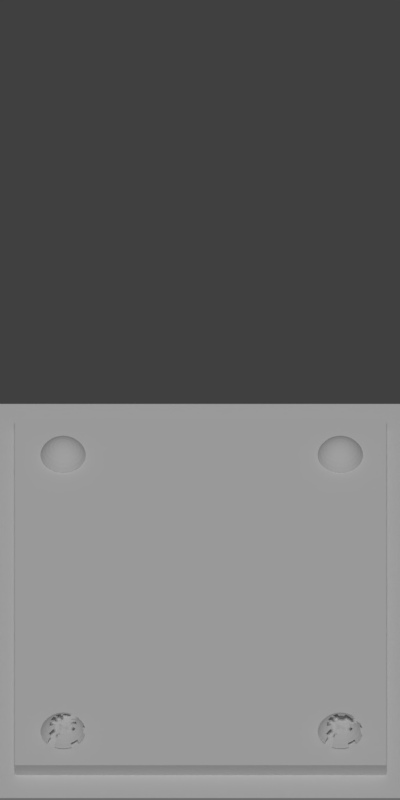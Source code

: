 # Source: SOL_laque.blend  (saved by Blender 2.78.0; exported with 4.5.12 LTS)
import bpy
from mathutils import Matrix  # noqa: F401  (used for matrix-valued properties, if any)

bpy.ops.wm.read_factory_settings(use_empty=True)
scene = bpy.context.scene
scene.name = 'Scene'

# ---- collections
col_collection_1 = bpy.data.collections.new('Collection 1'); scene.collection.children.link(col_collection_1)

# ---- materials (node trees are filled in below, after node groups)
mat_metal = bpy.data.materials.new('metal')
mat_metal.alpha_threshold = 0.0
mat_metal.use_transparent_shadow = False
mat_metal.preview_render_type = 'FLAT'
mat_metal.specular_color = (0.9536, 1.0, 0.9651)
mat_metal.roughness = 0.5
mat_metal.specular_intensity = 0.284
mat_material = bpy.data.materials.new('Material')
mat_material.alpha_threshold = 0.0
mat_material.use_transparent_shadow = False
mat_material.preview_render_type = 'CUBE'
mat_material.specular_color = (0.6267, 0.0936, 0.01483)
mat_material.roughness = 0.5
mat_material.specular_intensity = 0.5433
mat_material.line_color = (0.0, 0.0, 0.0, 1.0)

# ---- material node trees

# ---- world
world_world = bpy.data.worlds.new('World'); scene.world = world_world
world_world.color = (0.05088, 0.05088, 0.05088)
world_world.use_sun_shadow = False
world_world.sun_shadow_jitter_overblur = 0.0
world_world.cycles.sampling_method = 'MANUAL'

# ---- cameras
cam_camera = bpy.data.cameras.new('Camera')
cam_camera.type = 'ORTHO'
cam_camera.clip_end = 100.0
cam_camera.lens = 35.0
cam_camera.sensor_width = 32.0
cam_camera.sensor_height = 18.0
cam_camera.ortho_scale = 7.314
cam_camera.dof.focus_distance = 0.0
cam_camera.dof.aperture_fstop = 128.0

# ---- lights
light_lamp = bpy.data.lights.new('Lamp', 'SUN')
light_lamp.transmission_factor = 0.0
light_lamp.cutoff_distance = 30.0
light_lamp.angle = 0.1993
light_lamp.energy = 1.18
light_lamp.shadow_buffer_clip_start = 1.001
light_lamp.shadow_soft_size = 0.1
light_lamp.shadow_cascade_max_distance = 1000.0

# ---- meshes
me_plane = bpy.data.meshes.new('Plane')
me_plane.from_pydata([(-1.697, -1.697, 0.03034), (1.697, -1.697, 0.03034), (-1.697, 2.3, 0.03034), (1.697, 2.3, 0.03034), (-1.697, -1.697, -0.1174), (1.697, -1.697, -0.1174), (-1.697, 2.3, -0.1174), (1.697, 2.3, -0.1174), (1.391, 1.929, 0.1437), (1.356, 1.914, 0.1641), (1.318, 1.898, 0.1766), (1.314, 1.906, -0.2552), (1.348, 1.929, -0.2426), (1.38, 1.95, -0.2223), (1.408, 1.968, -0.1949), (1.43, 1.983, -0.1616), (1.447, 1.995, -0.1235), (1.458, 2.002, -0.08223), (1.461, 2.004, -0.03928), (1.458, 2.002, 0.003657), (1.447, 1.995, 0.04495), (1.43, 1.983, 0.083), (1.408, 1.968, 0.1164), (1.38, 1.95, 0.1437), (-1.257, 1.882, -0.2594), (1.348, 1.929, 0.1641), (-1.248, 1.924, 0.1766), (-1.24, 1.964, 0.1641), (-1.233, 2.002, 0.1437), (-1.226, 2.034, 0.1164), (-1.221, 2.061, 0.083), (-1.217, 2.081, 0.04495), (-1.215, 2.093, 0.003657), (-1.214, 2.098, -0.03928), (-1.215, 2.093, -0.08223), (-1.217, 2.081, -0.1235), (-1.221, 2.061, -0.1616), (-1.226, 2.034, -0.1949), (-1.233, 2.002, -0.2223), (-1.24, 1.964, -0.2426), (-1.248, 1.924, -0.2552), (1.314, 1.906, 0.1766), (1.309, 1.912, -0.2552), (-1.24, 1.921, 0.1766), (-1.224, 1.96, 0.1641), (-1.21, 1.995, 0.1437), (-1.197, 2.026, 0.1164), (-1.187, 2.051, 0.083), (-1.179, 2.07, 0.04495), (-1.174, 2.081, 0.003657), (-1.172, 2.085, -0.03928), (-1.174, 2.081, -0.08223), (-1.179, 2.07, -0.1235), (-1.187, 2.051, -0.1616), (-1.197, 2.026, -0.1949), (-1.21, 1.995, -0.2223), (-1.224, 1.96, -0.2426), (-1.24, 1.921, -0.2552), (1.338, 1.941, -0.2426), (1.365, 1.968, -0.2223), (-1.233, 1.917, 0.1766), (-1.21, 1.952, 0.1641), (-1.189, 1.983, 0.1437), (-1.17, 2.011, 0.1164), (-1.155, 2.034, 0.083), (-1.144, 2.051, 0.04495), (-1.137, 2.061, 0.003657), (-1.134, 2.065, -0.03928), (-1.137, 2.061, -0.08223), (-1.144, 2.051, -0.1235), (-1.155, 2.034, -0.1616), (-1.17, 2.011, -0.1949), (-1.189, 1.983, -0.2223), (-1.21, 1.952, -0.2426), (-1.233, 1.917, -0.2552), (1.388, 1.992, -0.1949), (1.408, 2.011, -0.1616), (-1.226, 1.912, 0.1766), (-1.197, 1.941, 0.1641), (-1.17, 1.968, 0.1437), (-1.147, 1.992, 0.1164), (-1.127, 2.011, 0.083), (-1.113, 2.026, 0.04495), (-1.104, 2.034, 0.003657), (-1.101, 2.037, -0.03928), (-1.104, 2.034, -0.08223), (-1.113, 2.026, -0.1235), (-1.127, 2.011, -0.1616), (-1.147, 1.992, -0.1949), (-1.17, 1.968, -0.2223), (-1.197, 1.941, -0.2426), (-1.226, 1.912, -0.2552), (1.422, 2.026, -0.1235), (1.431, 2.034, -0.08223), (-1.221, 1.906, 0.1766), (-1.187, 1.929, 0.1641), (-1.155, 1.95, 0.1437), (-1.127, 1.968, 0.1164), (-1.104, 1.983, 0.083), (-1.088, 1.995, 0.04495), (-1.077, 2.002, 0.003657), (-1.074, 2.004, -0.03928), (-1.077, 2.002, -0.08223), (-1.088, 1.995, -0.1235), (-1.104, 1.983, -0.1616), (-1.127, 1.968, -0.1949), (-1.155, 1.95, -0.2223), (-1.187, 1.929, -0.2426), (-1.221, 1.906, -0.2552), (1.434, 2.037, -0.03928), (1.431, 2.034, 0.003657), (-1.217, 1.898, 0.1766), (-1.179, 1.914, 0.1641), (-1.144, 1.929, 0.1437), (-1.113, 1.941, 0.1164), (-1.088, 1.952, 0.083), (-1.069, 1.96, 0.04495), (-1.057, 1.964, 0.003657), (-1.053, 1.966, -0.03928), (-1.057, 1.964, -0.08223), (-1.069, 1.96, -0.1235), (-1.088, 1.952, -0.1616), (-1.113, 1.941, -0.1949), (-1.144, 1.929, -0.2223), (-1.179, 1.914, -0.2426), (-1.217, 1.898, -0.2552), (1.422, 2.026, 0.04495), (1.408, 2.011, 0.083), (-1.215, 1.89, 0.1766), (-1.174, 1.898, 0.1641), (-1.137, 1.906, 0.1437), (-1.104, 1.912, 0.1164), (-1.077, 1.917, 0.083), (-1.057, 1.921, 0.04495), (-1.045, 1.924, 0.003657), (-1.041, 1.925, -0.03928), (-1.045, 1.924, -0.08223), (-1.057, 1.921, -0.1235), (-1.077, 1.917, -0.1616), (-1.104, 1.912, -0.1949), (-1.137, 1.906, -0.2223), (-1.174, 1.898, -0.2426), (-1.215, 1.89, -0.2552), (1.388, 1.992, 0.1164), (1.365, 1.968, 0.1437), (-1.214, 1.882, 0.1766), (-1.172, 1.882, 0.1641), (-1.134, 1.882, 0.1437), (-1.101, 1.882, 0.1164), (-1.074, 1.882, 0.083), (-1.053, 1.882, 0.04495), (-1.041, 1.882, 0.003657), (-1.037, 1.882, -0.03928), (-1.041, 1.882, -0.08223), (-1.053, 1.882, -0.1235), (-1.074, 1.882, -0.1616), (-1.101, 1.882, -0.1949), (-1.134, 1.882, -0.2223), (-1.172, 1.882, -0.2426), (-1.214, 1.882, -0.2552), (1.338, 1.941, 0.1641), (1.309, 1.912, 0.1766), (-1.215, 1.873, 0.1766), (-1.174, 1.865, 0.1641), (-1.137, 1.858, 0.1437), (-1.104, 1.851, 0.1164), (-1.077, 1.846, 0.083), (-1.057, 1.842, 0.04495), (-1.045, 1.84, 0.003657), (-1.041, 1.839, -0.03928), (-1.045, 1.84, -0.08223), (-1.057, 1.842, -0.1235), (-1.077, 1.846, -0.1616), (-1.104, 1.851, -0.1949), (-1.137, 1.858, -0.2223), (-1.174, 1.865, -0.2426), (-1.215, 1.873, -0.2552), (1.302, 1.917, -0.2552), (1.325, 1.952, -0.2426), (-1.217, 1.865, 0.1766), (-1.179, 1.849, 0.1641), (-1.144, 1.835, 0.1437), (-1.113, 1.822, 0.1164), (-1.088, 1.812, 0.083), (-1.069, 1.804, 0.04495), (-1.057, 1.799, 0.003657), (-1.053, 1.797, -0.03928), (-1.057, 1.799, -0.08223), (-1.069, 1.804, -0.1235), (-1.088, 1.812, -0.1616), (-1.113, 1.822, -0.1949), (-1.144, 1.835, -0.2223), (-1.179, 1.849, -0.2426), (-1.217, 1.865, -0.2552), (1.346, 1.983, -0.2223), (1.365, 2.011, -0.1949), (-1.221, 1.858, 0.1766), (-1.187, 1.835, 0.1641), (-1.155, 1.814, 0.1437), (-1.127, 1.795, 0.1164), (-1.104, 1.78, 0.083), (-1.088, 1.769, 0.04495), (-1.077, 1.762, 0.003657), (-1.074, 1.759, -0.03928), (-1.077, 1.762, -0.08223), (-1.088, 1.769, -0.1235), (-1.104, 1.78, -0.1616), (-1.127, 1.795, -0.1949), (-1.155, 1.814, -0.2223), (-1.187, 1.835, -0.2426), (-1.221, 1.858, -0.2552), (1.38, 2.034, -0.1616), (1.391, 2.051, -0.1235), (-1.226, 1.851, 0.1766), (-1.197, 1.822, 0.1641), (-1.17, 1.795, 0.1437), (-1.147, 1.772, 0.1164), (-1.127, 1.752, 0.083), (-1.113, 1.738, 0.04495), (-1.104, 1.729, 0.003657), (-1.101, 1.726, -0.03928), (-1.104, 1.729, -0.08223), (-1.113, 1.738, -0.1235), (-1.127, 1.752, -0.1616), (-1.147, 1.772, -0.1949), (-1.17, 1.795, -0.2223), (-1.197, 1.822, -0.2426), (-1.226, 1.851, -0.2552), (1.398, 2.061, -0.08223), (1.401, 2.065, -0.03928), (-1.233, 1.846, 0.1766), (-1.21, 1.812, 0.1641), (-1.189, 1.78, 0.1437), (-1.17, 1.752, 0.1164), (-1.155, 1.73, 0.083), (-1.144, 1.713, 0.04495), (-1.137, 1.702, 0.003657), (-1.134, 1.699, -0.03928), (-1.137, 1.702, -0.08223), (-1.144, 1.713, -0.1235), (-1.155, 1.73, -0.1616), (-1.17, 1.752, -0.1949), (-1.189, 1.78, -0.2223), (-1.21, 1.812, -0.2426), (-1.233, 1.846, -0.2552), (1.398, 2.061, 0.003657), (1.391, 2.051, 0.04495), (-1.24, 1.842, 0.1766), (-1.224, 1.804, 0.1641), (-1.21, 1.769, 0.1437), (-1.197, 1.738, 0.1164), (-1.187, 1.713, 0.083), (-1.179, 1.694, 0.04495), (-1.174, 1.682, 0.003657), (-1.172, 1.678, -0.03928), (-1.174, 1.682, -0.08223), (-1.179, 1.694, -0.1235), (-1.187, 1.713, -0.1616), (-1.197, 1.738, -0.1949), (-1.21, 1.769, -0.2223), (-1.224, 1.804, -0.2426), (-1.24, 1.842, -0.2552), (1.38, 2.034, 0.083), (1.365, 2.011, 0.1164), (-1.248, 1.84, 0.1766), (-1.24, 1.799, 0.1641), (-1.233, 1.762, 0.1437), (-1.226, 1.729, 0.1164), (-1.221, 1.702, 0.083), (-1.217, 1.682, 0.04495), (-1.215, 1.67, 0.003657), (-1.214, 1.666, -0.03928), (-1.215, 1.67, -0.08223), (-1.217, 1.682, -0.1235), (-1.221, 1.702, -0.1616), (-1.226, 1.729, -0.1949), (-1.233, 1.762, -0.2223), (-1.24, 1.799, -0.2426), (-1.248, 1.84, -0.2552), (1.346, 1.983, 0.1437), (1.325, 1.952, 0.1641), (-1.257, 1.839, 0.1766), (-1.257, 1.797, 0.1641), (-1.257, 1.759, 0.1437), (-1.257, 1.726, 0.1164), (-1.257, 1.699, 0.083), (-1.257, 1.678, 0.04495), (-1.257, 1.666, 0.003657), (-1.257, 1.662, -0.03928), (-1.257, 1.666, -0.08223), (-1.257, 1.678, -0.1235), (-1.257, 1.699, -0.1616), (-1.257, 1.726, -0.1949), (-1.257, 1.759, -0.2223), (-1.257, 1.797, -0.2426), (-1.257, 1.839, -0.2552), (1.302, 1.917, 0.1766), (1.295, 1.921, -0.2552), (-1.265, 1.84, 0.1766), (-1.273, 1.799, 0.1641), (-1.281, 1.762, 0.1437), (-1.287, 1.729, 0.1164), (-1.292, 1.702, 0.083), (-1.296, 1.682, 0.04495), (-1.299, 1.67, 0.003657), (-1.3, 1.666, -0.03928), (-1.299, 1.67, -0.08223), (-1.296, 1.682, -0.1235), (-1.292, 1.702, -0.1616), (-1.287, 1.729, -0.1949), (-1.281, 1.762, -0.2223), (-1.273, 1.799, -0.2426), (-1.265, 1.84, -0.2552), (1.311, 1.96, -0.2426), (-1.257, 1.882, 0.1808), (-1.273, 1.842, 0.1766), (-1.289, 1.804, 0.1641), (-1.303, 1.769, 0.1437), (-1.316, 1.738, 0.1164), (-1.327, 1.713, 0.083), (-1.334, 1.694, 0.04495), (-1.339, 1.682, 0.003657), (-1.341, 1.678, -0.03928), (-1.339, 1.682, -0.08223), (-1.334, 1.694, -0.1235), (-1.327, 1.713, -0.1616), (-1.316, 1.738, -0.1949), (-1.303, 1.769, -0.2223), (-1.289, 1.804, -0.2426), (-1.273, 1.842, -0.2552), (1.325, 1.995, -0.2223), (1.338, 2.026, -0.1949), (-1.281, 1.846, 0.1766), (-1.303, 1.812, 0.1641), (-1.325, 1.78, 0.1437), (-1.343, 1.752, 0.1164), (-1.358, 1.73, 0.083), (-1.37, 1.713, 0.04495), (-1.377, 1.702, 0.003657), (-1.379, 1.699, -0.03928), (-1.377, 1.702, -0.08223), (-1.37, 1.713, -0.1235), (-1.358, 1.73, -0.1616), (-1.343, 1.752, -0.1949), (-1.325, 1.78, -0.2223), (-1.303, 1.812, -0.2426), (-1.281, 1.846, -0.2552), (1.348, 2.051, -0.1616), (1.356, 2.07, -0.1235), (-1.287, 1.851, 0.1766), (-1.316, 1.822, 0.1641), (-1.343, 1.795, 0.1437), (-1.367, 1.772, 0.1164), (-1.386, 1.752, 0.083), (-1.4, 1.738, 0.04495), (-1.409, 1.729, 0.003657), (-1.412, 1.726, -0.03928), (-1.409, 1.729, -0.08223), (-1.4, 1.738, -0.1235), (-1.386, 1.752, -0.1616), (-1.367, 1.772, -0.1949), (-1.343, 1.795, -0.2223), (-1.316, 1.822, -0.2426), (-1.287, 1.851, -0.2552), (1.361, 2.081, -0.08223), (1.363, 2.085, -0.03928), (-1.292, 1.858, 0.1766), (-1.327, 1.835, 0.1641), (-1.358, 1.814, 0.1437), (-1.386, 1.795, 0.1164), (-1.409, 1.78, 0.083), (-1.426, 1.769, 0.04495), (-1.436, 1.762, 0.003657), (-1.44, 1.759, -0.03928), (-1.436, 1.762, -0.08223), (-1.426, 1.769, -0.1235), (-1.409, 1.78, -0.1616), (-1.386, 1.795, -0.1949), (-1.358, 1.814, -0.2223), (-1.327, 1.835, -0.2426), (-1.292, 1.858, -0.2552), (1.361, 2.081, 0.003657), (1.356, 2.07, 0.04495), (-1.296, 1.865, 0.1766), (-1.334, 1.849, 0.1641), (-1.37, 1.835, 0.1437), (-1.4, 1.822, 0.1164), (-1.426, 1.812, 0.083), (-1.445, 1.804, 0.04495), (-1.456, 1.799, 0.003657), (-1.46, 1.797, -0.03928), (-1.456, 1.799, -0.08223), (-1.445, 1.804, -0.1235), (-1.426, 1.812, -0.1616), (-1.4, 1.822, -0.1949), (-1.37, 1.835, -0.2223), (-1.334, 1.849, -0.2426), (-1.296, 1.865, -0.2552), (1.348, 2.051, 0.083), (1.338, 2.026, 0.1164), (-1.299, 1.873, 0.1766), (-1.339, 1.865, 0.1641), (-1.377, 1.858, 0.1437), (-1.409, 1.851, 0.1164), (-1.436, 1.846, 0.083), (-1.456, 1.842, 0.04495), (-1.468, 1.84, 0.003657), (-1.473, 1.839, -0.03928), (-1.468, 1.84, -0.08223), (-1.456, 1.842, -0.1235), (-1.436, 1.846, -0.1616), (-1.409, 1.851, -0.1949), (-1.377, 1.858, -0.2223), (-1.339, 1.865, -0.2426), (-1.299, 1.873, -0.2552), (1.325, 1.995, 0.1437), (1.311, 1.96, 0.1641), (-1.3, 1.882, 0.1766), (-1.341, 1.882, 0.1641), (-1.379, 1.882, 0.1437), (-1.412, 1.882, 0.1164), (-1.44, 1.882, 0.083), (-1.46, 1.882, 0.04495), (-1.473, 1.882, 0.003657), (-1.477, 1.882, -0.03928), (-1.473, 1.882, -0.08223), (-1.46, 1.882, -0.1235), (-1.44, 1.882, -0.1616), (-1.412, 1.882, -0.1949), (-1.379, 1.882, -0.2223), (-1.341, 1.882, -0.2426), (-1.3, 1.882, -0.2552), (1.295, 1.921, 0.1766), (1.287, 1.924, -0.2552), (-1.299, 1.89, 0.1766), (-1.339, 1.898, 0.1641), (-1.377, 1.906, 0.1437), (-1.409, 1.912, 0.1164), (-1.436, 1.917, 0.083), (-1.456, 1.921, 0.04495), (-1.468, 1.924, 0.003657), (-1.473, 1.925, -0.03928), (-1.468, 1.924, -0.08223), (-1.456, 1.921, -0.1235), (-1.436, 1.917, -0.1616), (-1.409, 1.912, -0.1949), (-1.377, 1.906, -0.2223), (-1.339, 1.898, -0.2426), (-1.299, 1.89, -0.2552), (1.295, 1.964, -0.2426), (1.302, 2.002, -0.2223), (-1.296, 1.898, 0.1766), (-1.334, 1.914, 0.1641), (-1.37, 1.929, 0.1437), (-1.4, 1.941, 0.1164), (-1.426, 1.952, 0.083), (-1.445, 1.96, 0.04495), (-1.456, 1.964, 0.003657), (-1.46, 1.966, -0.03928), (-1.456, 1.964, -0.08223), (-1.445, 1.96, -0.1235), (-1.426, 1.952, -0.1616), (-1.4, 1.941, -0.1949), (-1.37, 1.929, -0.2223), (-1.334, 1.914, -0.2426), (-1.296, 1.898, -0.2552), (1.309, 2.034, -0.1949), (1.314, 2.061, -0.1616), (-1.292, 1.906, 0.1766), (-1.327, 1.929, 0.1641), (-1.358, 1.95, 0.1437), (-1.386, 1.968, 0.1164), (-1.409, 1.983, 0.083), (-1.426, 1.995, 0.04495), (-1.436, 2.002, 0.003657), (-1.44, 2.004, -0.03928), (-1.436, 2.002, -0.08223), (-1.426, 1.995, -0.1235), (-1.409, 1.983, -0.1616), (-1.386, 1.968, -0.1949), (-1.358, 1.95, -0.2223), (-1.327, 1.929, -0.2426), (-1.292, 1.906, -0.2552), (1.318, 2.081, -0.1235), (1.32, 2.093, -0.08223), (-1.287, 1.912, 0.1766), (-1.316, 1.941, 0.1641), (-1.343, 1.968, 0.1437), (-1.367, 1.992, 0.1164), (-1.386, 2.011, 0.083), (-1.4, 2.026, 0.04495), (-1.409, 2.034, 0.003657), (-1.412, 2.037, -0.03928), (-1.409, 2.034, -0.08223), (-1.4, 2.026, -0.1235), (-1.386, 2.011, -0.1616), (-1.367, 1.992, -0.1949), (-1.343, 1.968, -0.2223), (-1.316, 1.941, -0.2426), (-1.287, 1.912, -0.2552), (1.321, 2.098, -0.03928), (1.32, 2.093, 0.003657), (-1.281, 1.917, 0.1766), (-1.303, 1.952, 0.1641), (-1.325, 1.983, 0.1437), (-1.343, 2.011, 0.1164), (-1.358, 2.034, 0.083), (-1.37, 2.051, 0.04495), (-1.377, 2.061, 0.003657), (-1.379, 2.065, -0.03928), (-1.377, 2.061, -0.08223), (-1.37, 2.051, -0.1235), (-1.358, 2.034, -0.1616), (-1.343, 2.011, -0.1949), (-1.325, 1.983, -0.2223), (-1.303, 1.952, -0.2426), (-1.281, 1.917, -0.2552), (1.318, 2.081, 0.04495), (1.314, 2.061, 0.083), (-1.273, 1.921, 0.1766), (-1.289, 1.96, 0.1641), (-1.303, 1.995, 0.1437), (-1.316, 2.026, 0.1164), (-1.327, 2.051, 0.083), (-1.334, 2.07, 0.04495), (-1.339, 2.081, 0.003657), (-1.341, 2.085, -0.03928), (-1.339, 2.081, -0.08223), (-1.334, 2.07, -0.1235), (-1.327, 2.051, -0.1616), (-1.316, 2.026, -0.1949), (-1.303, 1.995, -0.2223), (-1.289, 1.96, -0.2426), (-1.273, 1.921, -0.2552), (1.309, 2.034, 0.1164), (1.302, 2.002, 0.1437), (-1.265, 1.924, 0.1766), (-1.273, 1.964, 0.1641), (-1.281, 2.002, 0.1437), (-1.287, 2.034, 0.1164), (-1.292, 2.061, 0.083), (-1.296, 2.081, 0.04495), (-1.299, 2.093, 0.003657), (-1.3, 2.098, -0.03928), (-1.299, 2.093, -0.08223), (-1.296, 2.081, -0.1235), (-1.292, 2.061, -0.1616), (-1.287, 2.034, -0.1949), (-1.281, 2.002, -0.2223), (-1.273, 1.964, -0.2426), (-1.265, 1.924, -0.2552), (1.295, 1.964, 0.1641), (1.287, 1.924, 0.1766), (-1.257, 1.925, 0.1766), (-1.257, 1.966, 0.1641), (-1.257, 2.004, 0.1437), (-1.257, 2.037, 0.1164), (-1.257, 2.065, 0.083), (-1.257, 2.085, 0.04495), (-1.257, 2.098, 0.003657), (-1.257, 2.102, -0.03928), (-1.257, 2.098, -0.08223), (-1.257, 2.085, -0.1235), (-1.257, 2.065, -0.1616), (-1.257, 2.037, -0.1949), (-1.257, 2.004, -0.2223), (-1.257, 1.966, -0.2426), (-1.257, 1.925, -0.2552), (1.278, 1.882, -0.2594), (1.422, 1.941, 0.1164), (1.447, 1.952, 0.083), (1.466, 1.96, 0.04495), (1.478, 1.964, 0.003657), (1.482, 1.966, -0.03928), (1.478, 1.964, -0.08223), (1.466, 1.96, -0.1235), (1.447, 1.952, -0.1616), (1.422, 1.941, -0.1949), (1.391, 1.929, -0.2223), (1.356, 1.914, -0.2426), (1.318, 1.898, -0.2552), (1.32, 1.89, 0.1766), (1.361, 1.898, 0.1641), (1.398, 1.906, 0.1437), (1.431, 1.912, 0.1164), (1.458, 1.917, 0.083), (1.478, 1.921, 0.04495), (1.49, 1.924, 0.003657), (1.494, 1.925, -0.03928), (1.49, 1.924, -0.08223), (1.478, 1.921, -0.1235), (1.458, 1.917, -0.1616), (1.431, 1.912, -0.1949), (1.398, 1.906, -0.2223), (1.361, 1.898, -0.2426), (1.32, 1.89, -0.2552), (1.321, 1.882, 0.1766), (1.363, 1.882, 0.1641), (1.401, 1.882, 0.1437), (1.434, 1.882, 0.1164), (1.461, 1.882, 0.083), (1.482, 1.882, 0.04495), (1.494, 1.882, 0.003657), (1.498, 1.882, -0.03928), (1.494, 1.882, -0.08223), (1.482, 1.882, -0.1235), (1.461, 1.882, -0.1616), (1.434, 1.882, -0.1949), (1.401, 1.882, -0.2223), (1.363, 1.882, -0.2426), (1.321, 1.882, -0.2552), (1.32, 1.873, 0.1766), (1.361, 1.865, 0.1641), (1.398, 1.858, 0.1437), (1.431, 1.851, 0.1164), (1.458, 1.846, 0.083), (1.478, 1.842, 0.04495), (1.49, 1.84, 0.003657), (1.494, 1.839, -0.03928), (1.49, 1.84, -0.08223), (1.478, 1.842, -0.1235), (1.458, 1.846, -0.1616), (1.431, 1.851, -0.1949), (1.398, 1.858, -0.2223), (1.361, 1.865, -0.2426), (1.32, 1.873, -0.2552), (1.318, 1.865, 0.1766), (1.356, 1.849, 0.1641), (1.391, 1.835, 0.1437), (1.422, 1.822, 0.1164), (1.447, 1.812, 0.083), (1.466, 1.804, 0.04495), (1.478, 1.799, 0.003657), (1.482, 1.797, -0.03928), (1.478, 1.799, -0.08223), (1.466, 1.804, -0.1235), (1.447, 1.812, -0.1616), (1.422, 1.822, -0.1949), (1.391, 1.835, -0.2223), (1.356, 1.849, -0.2426), (1.318, 1.865, -0.2552), (1.314, 1.858, 0.1766), (1.348, 1.835, 0.1641), (1.38, 1.814, 0.1437), (1.408, 1.795, 0.1164), (1.43, 1.78, 0.083), (1.447, 1.769, 0.04495), (1.458, 1.762, 0.003657), (1.461, 1.759, -0.03928), (1.458, 1.762, -0.08223), (1.447, 1.769, -0.1235), (1.43, 1.78, -0.1616), (1.408, 1.795, -0.1949), (1.38, 1.814, -0.2223), (1.348, 1.835, -0.2426), (1.314, 1.858, -0.2552), (1.309, 1.851, 0.1766), (1.338, 1.822, 0.1641), (1.365, 1.795, 0.1437), (1.388, 1.772, 0.1164), (1.408, 1.752, 0.083), (1.422, 1.738, 0.04495), (1.431, 1.729, 0.003657), (1.434, 1.726, -0.03928), (1.431, 1.729, -0.08223), (1.422, 1.738, -0.1235), (1.408, 1.752, -0.1616), (1.388, 1.772, -0.1949), (1.365, 1.795, -0.2223), (1.338, 1.822, -0.2426), (1.309, 1.851, -0.2552), (1.302, 1.846, 0.1766), (1.325, 1.812, 0.1641), (1.346, 1.78, 0.1437), (1.365, 1.752, 0.1164), (1.38, 1.73, 0.083), (1.391, 1.713, 0.04495), (1.398, 1.702, 0.003657), (1.401, 1.699, -0.03928), (1.398, 1.702, -0.08223), (1.391, 1.713, -0.1235), (1.38, 1.73, -0.1616), (1.365, 1.752, -0.1949), (1.346, 1.78, -0.2223), (1.325, 1.812, -0.2426), (1.302, 1.846, -0.2552), (1.295, 1.842, 0.1766), (1.311, 1.804, 0.1641), (1.325, 1.769, 0.1437), (1.338, 1.738, 0.1164), (1.348, 1.713, 0.083), (1.356, 1.694, 0.04495), (1.361, 1.682, 0.003657), (1.363, 1.678, -0.03928), (1.361, 1.682, -0.08223), (1.356, 1.694, -0.1235), (1.348, 1.713, -0.1616), (1.338, 1.738, -0.1949), (1.325, 1.769, -0.2223), (1.311, 1.804, -0.2426), (1.295, 1.842, -0.2552), (1.287, 1.84, 0.1766), (1.295, 1.799, 0.1641), (1.302, 1.762, 0.1437), (1.309, 1.729, 0.1164), (1.314, 1.702, 0.083), (1.318, 1.682, 0.04495), (1.32, 1.67, 0.003657), (1.321, 1.666, -0.03928), (1.32, 1.67, -0.08223), (1.318, 1.682, -0.1235), (1.314, 1.702, -0.1616), (1.309, 1.729, -0.1949), (1.302, 1.762, -0.2223), (1.295, 1.799, -0.2426), (1.287, 1.84, -0.2552), (1.278, 1.839, 0.1766), (1.278, 1.797, 0.1641), (1.278, 1.759, 0.1437), (1.278, 1.726, 0.1164), (1.278, 1.699, 0.083), (1.278, 1.678, 0.04495), (1.278, 1.666, 0.003657), (1.278, 1.662, -0.03928), (1.278, 1.666, -0.08223), (1.278, 1.678, -0.1235), (1.278, 1.699, -0.1616), (1.278, 1.726, -0.1949), (1.278, 1.759, -0.2223), (1.278, 1.797, -0.2426), (1.278, 1.839, -0.2552), (1.27, 1.84, 0.1766), (1.262, 1.799, 0.1641), (1.254, 1.762, 0.1437), (1.248, 1.729, 0.1164), (1.243, 1.702, 0.083), (1.239, 1.682, 0.04495), (1.236, 1.67, 0.003657), (1.235, 1.666, -0.03928), (1.236, 1.67, -0.08223), (1.239, 1.682, -0.1235), (1.243, 1.702, -0.1616), (1.248, 1.729, -0.1949), (1.254, 1.762, -0.2223), (1.262, 1.799, -0.2426), (1.27, 1.84, -0.2552), (1.278, 1.882, 0.1808), (1.262, 1.842, 0.1766), (1.246, 1.804, 0.1641), (1.232, 1.769, 0.1437), (1.219, 1.738, 0.1164), (1.208, 1.713, 0.083), (1.201, 1.694, 0.04495), (1.196, 1.682, 0.003657), (1.194, 1.678, -0.03928), (1.196, 1.682, -0.08223), (1.201, 1.694, -0.1235), (1.208, 1.713, -0.1616), (1.219, 1.738, -0.1949), (1.232, 1.769, -0.2223), (1.246, 1.804, -0.2426), (1.262, 1.842, -0.2552), (1.254, 1.846, 0.1766), (1.232, 1.812, 0.1641), (1.21, 1.78, 0.1437), (1.192, 1.752, 0.1164), (1.177, 1.73, 0.083), (1.165, 1.713, 0.04495), (1.158, 1.702, 0.003657), (1.156, 1.699, -0.03928), (1.158, 1.702, -0.08223), (1.165, 1.713, -0.1235), (1.177, 1.73, -0.1616), (1.192, 1.752, -0.1949), (1.21, 1.78, -0.2223), (1.232, 1.812, -0.2426), (1.254, 1.846, -0.2552), (1.248, 1.851, 0.1766), (1.219, 1.822, 0.1641), (1.192, 1.795, 0.1437), (1.168, 1.772, 0.1164), (1.149, 1.752, 0.083), (1.135, 1.738, 0.04495), (1.126, 1.729, 0.003657), (1.123, 1.726, -0.03928), (1.126, 1.729, -0.08223), (1.135, 1.738, -0.1235), (1.149, 1.752, -0.1616), (1.168, 1.772, -0.1949), (1.192, 1.795, -0.2223), (1.219, 1.822, -0.2426), (1.248, 1.851, -0.2552), (1.243, 1.858, 0.1766), (1.208, 1.835, 0.1641), (1.177, 1.814, 0.1437), (1.149, 1.795, 0.1164), (1.126, 1.78, 0.083), (1.109, 1.769, 0.04495), (1.099, 1.762, 0.003657), (1.095, 1.759, -0.03928), (1.099, 1.762, -0.08223), (1.109, 1.769, -0.1235), (1.126, 1.78, -0.1616), (1.149, 1.795, -0.1949), (1.177, 1.814, -0.2223), (1.208, 1.835, -0.2426), (1.243, 1.858, -0.2552), (1.239, 1.865, 0.1766), (1.201, 1.849, 0.1641), (1.165, 1.835, 0.1437), (1.135, 1.822, 0.1164), (1.109, 1.812, 0.083), (1.09, 1.804, 0.04495), (1.079, 1.799, 0.003657), (1.075, 1.797, -0.03928), (1.079, 1.799, -0.08223), (1.09, 1.804, -0.1235), (1.109, 1.812, -0.1616), (1.135, 1.822, -0.1949), (1.165, 1.835, -0.2223), (1.201, 1.849, -0.2426), (1.239, 1.865, -0.2552), (1.236, 1.873, 0.1766), (1.196, 1.865, 0.1641), (1.158, 1.858, 0.1437), (1.126, 1.851, 0.1164), (1.099, 1.846, 0.083), (1.079, 1.842, 0.04495), (1.067, 1.84, 0.003657), (1.062, 1.839, -0.03928), (1.067, 1.84, -0.08223), (1.079, 1.842, -0.1235), (1.099, 1.846, -0.1616), (1.126, 1.851, -0.1949), (1.158, 1.858, -0.2223), (1.196, 1.865, -0.2426), (1.236, 1.873, -0.2552), (1.235, 1.882, 0.1766), (1.194, 1.882, 0.1641), (1.156, 1.882, 0.1437), (1.123, 1.882, 0.1164), (1.095, 1.882, 0.083), (1.075, 1.882, 0.04495), (1.062, 1.882, 0.003657), (1.058, 1.882, -0.03928), (1.062, 1.882, -0.08223), (1.075, 1.882, -0.1235), (1.095, 1.882, -0.1616), (1.123, 1.882, -0.1949), (1.156, 1.882, -0.2223), (1.194, 1.882, -0.2426), (1.235, 1.882, -0.2552), (1.236, 1.89, 0.1766), (1.196, 1.898, 0.1641), (1.158, 1.906, 0.1437), (1.126, 1.912, 0.1164), (1.099, 1.917, 0.083), (1.079, 1.921, 0.04495), (1.067, 1.924, 0.003657), (1.062, 1.925, -0.03928), (1.067, 1.924, -0.08223), (1.079, 1.921, -0.1235), (1.099, 1.917, -0.1616), (1.126, 1.912, -0.1949), (1.158, 1.906, -0.2223), (1.196, 1.898, -0.2426), (1.236, 1.89, -0.2552), (1.239, 1.898, 0.1766), (1.201, 1.914, 0.1641), (1.165, 1.929, 0.1437), (1.135, 1.941, 0.1164), (1.109, 1.952, 0.083), (1.09, 1.96, 0.04495), (1.079, 1.964, 0.003657), (1.075, 1.966, -0.03928), (1.079, 1.964, -0.08223), (1.09, 1.96, -0.1235), (1.109, 1.952, -0.1616), (1.135, 1.941, -0.1949), (1.165, 1.929, -0.2223), (1.201, 1.914, -0.2426), (1.239, 1.898, -0.2552), (1.243, 1.906, 0.1766), (1.208, 1.929, 0.1641), (1.177, 1.95, 0.1437), (1.149, 1.968, 0.1164), (1.126, 1.983, 0.083), (1.109, 1.995, 0.04495), (1.099, 2.002, 0.003657), (1.095, 2.004, -0.03928), (1.099, 2.002, -0.08223), (1.109, 1.995, -0.1235), (1.126, 1.983, -0.1616), (1.149, 1.968, -0.1949), (1.177, 1.95, -0.2223), (1.208, 1.929, -0.2426), (1.243, 1.906, -0.2552), (1.248, 1.912, 0.1766), (1.219, 1.941, 0.1641), (1.192, 1.968, 0.1437), (1.168, 1.992, 0.1164), (1.149, 2.011, 0.083), (1.135, 2.026, 0.04495), (1.126, 2.034, 0.003657), (1.123, 2.037, -0.03928), (1.126, 2.034, -0.08223), (1.135, 2.026, -0.1235), (1.149, 2.011, -0.1616), (1.168, 1.992, -0.1949), (1.192, 1.968, -0.2223), (1.219, 1.941, -0.2426), (1.248, 1.912, -0.2552), (1.254, 1.917, 0.1766), (1.232, 1.952, 0.1641), (1.21, 1.983, 0.1437), (1.192, 2.011, 0.1164), (1.177, 2.034, 0.083), (1.165, 2.051, 0.04495), (1.158, 2.061, 0.003657), (1.156, 2.065, -0.03928), (1.158, 2.061, -0.08223), (1.165, 2.051, -0.1235), (1.177, 2.034, -0.1616), (1.192, 2.011, -0.1949), (1.21, 1.983, -0.2223), (1.232, 1.952, -0.2426), (1.254, 1.917, -0.2552), (1.262, 1.921, 0.1766), (1.246, 1.96, 0.1641), (1.232, 1.995, 0.1437), (1.219, 2.026, 0.1164), (1.208, 2.051, 0.083), (1.201, 2.07, 0.04495), (1.196, 2.081, 0.003657), (1.194, 2.085, -0.03928), (1.196, 2.081, -0.08223), (1.201, 2.07, -0.1235), (1.208, 2.051, -0.1616), (1.219, 2.026, -0.1949), (1.232, 1.995, -0.2223), (1.246, 1.96, -0.2426), (1.262, 1.921, -0.2552), (1.27, 1.924, 0.1766), (1.262, 1.964, 0.1641), (1.254, 2.002, 0.1437), (1.248, 2.034, 0.1164), (1.243, 2.061, 0.083), (1.239, 2.081, 0.04495), (1.236, 2.093, 0.003657), (1.235, 2.098, -0.03928), (1.236, 2.093, -0.08223), (1.239, 2.081, -0.1235), (1.243, 2.061, -0.1616), (1.248, 2.034, -0.1949), (1.254, 2.002, -0.2223), (1.262, 1.964, -0.2426), (1.27, 1.924, -0.2552), (1.278, 1.925, 0.1766), (1.278, 1.966, 0.1641), (1.278, 2.004, 0.1437), (1.278, 2.037, 0.1164), (1.278, 2.065, 0.083), (1.278, 2.085, 0.04495), (1.278, 2.098, 0.003657), (1.278, 2.102, -0.03928), (1.278, 2.098, -0.08223), (1.278, 2.085, -0.1235), (1.278, 2.065, -0.1616), (1.278, 2.037, -0.1949), (1.278, 2.004, -0.2223), (1.278, 1.966, -0.2426), (1.278, 1.925, -0.2552), (1.356, -1.281, 0.1641), (1.461, -1.191, -0.03928), (1.447, -1.2, 0.04495), (1.408, -1.226, 0.1164), (1.38, -1.245, 0.1437), (-1.226, -1.16, 0.1164), (-1.221, -1.133, 0.083), (-1.217, -1.114, 0.04495), (1.314, -1.289, 0.1766), (-1.21, -1.2, 0.1437), (-1.197, -1.169, 0.1164), (-1.187, -1.144, 0.083), (-1.179, -1.125, 0.04495), (-1.174, -1.114, 0.003657), (-1.21, -1.243, 0.1641), (-1.189, -1.211, 0.1437), (-1.155, -1.161, 0.083), (-1.137, -1.133, 0.003657), (-1.147, -1.203, 0.1164), (-1.127, -1.184, 0.083), (-1.113, -1.169, 0.04495), (-1.104, -1.16, 0.003657), (-1.221, -1.289, 0.1766), (-1.187, -1.266, 0.1641), (-1.155, -1.245, 0.1437), (-1.127, -1.226, 0.1164), (-1.104, -1.211, 0.083), (-1.088, -1.2, 0.04495), (-1.074, -1.191, -0.03928), (1.431, -1.16, 0.003657), (-1.179, -1.281, 0.1641), (-1.144, -1.266, 0.1437), (-1.113, -1.253, 0.1164), (-1.088, -1.243, 0.083), (-1.069, -1.235, 0.04495), (1.422, -1.169, 0.04495), (1.408, -1.184, 0.083), (-1.137, -1.289, 0.1437), (-1.104, -1.283, 0.1164), (-1.077, -1.277, 0.083), (-1.057, -1.273, 0.04495), (-1.045, -1.271, 0.003657), (1.388, -1.203, 0.1164), (1.365, -1.226, 0.1437), (-1.214, -1.313, 0.1766), (-1.172, -1.313, 0.1641), (-1.134, -1.313, 0.1437), (-1.101, -1.313, 0.1164), (-1.074, -1.313, 0.083), (-1.041, -1.313, 0.003657), (1.338, -1.253, 0.1641), (-1.174, -1.329, 0.1641), (-1.137, -1.337, 0.1437), (-1.104, -1.343, 0.1164), (-1.077, -1.349, 0.083), (-1.057, -1.353, 0.04495), (-1.045, -1.355, 0.003657), (-1.217, -1.329, 0.1766), (-1.179, -1.345, 0.1641), (-1.144, -1.36, 0.1437), (-1.113, -1.373, 0.1164), (-1.088, -1.383, 0.083), (-1.069, -1.391, 0.04495), (-1.221, -1.337, 0.1766), (-1.155, -1.381, 0.1437), (-1.127, -1.399, 0.1164), (-1.104, -1.415, 0.083), (-1.088, -1.426, 0.04495), (-1.074, -1.435, -0.03928), (-1.197, -1.373, 0.1641), (-1.17, -1.399, 0.1437), (-1.147, -1.423, 0.1164), (-1.127, -1.442, 0.083), (-1.113, -1.457, 0.04495), (-1.104, -1.466, 0.003657), (-1.189, -1.415, 0.1437), (-1.17, -1.442, 0.1164), (-1.155, -1.465, 0.083), (-1.137, -1.492, 0.003657), (1.398, -1.133, 0.003657), (-1.24, -1.353, 0.1766), (-1.224, -1.391, 0.1641), (-1.21, -1.426, 0.1437), (-1.197, -1.457, 0.1164), (-1.187, -1.482, 0.083), (-1.179, -1.501, 0.04495), (-1.174, -1.512, 0.003657), (1.38, -1.161, 0.083), (1.365, -1.184, 0.1164), (-1.24, -1.396, 0.1641), (-1.233, -1.433, 0.1437), (-1.226, -1.466, 0.1164), (-1.221, -1.492, 0.083), (-1.217, -1.512, 0.04495), (1.346, -1.211, 0.1437), (-1.257, -1.397, 0.1641), (-1.257, -1.435, 0.1437), (-1.257, -1.469, 0.1164), (-1.257, -1.496, 0.083), (-1.257, -1.516, 0.04495), (-1.257, -1.533, -0.03928), (-1.265, -1.355, 0.1766), (-1.281, -1.433, 0.1437), (-1.287, -1.466, 0.1164), (-1.292, -1.492, 0.083), (-1.296, -1.512, 0.04495), (-1.257, -1.313, 0.1808), (-1.289, -1.391, 0.1641), (-1.303, -1.426, 0.1437), (-1.316, -1.457, 0.1164), (-1.327, -1.482, 0.083), (-1.334, -1.501, 0.04495), (-1.339, -1.512, 0.003657), (-1.303, -1.383, 0.1641), (-1.325, -1.415, 0.1437), (-1.358, -1.465, 0.083), (-1.377, -1.492, 0.003657), (-1.379, -1.496, -0.03928), (-1.287, -1.343, 0.1766), (-1.367, -1.423, 0.1164), (-1.386, -1.442, 0.083), (-1.4, -1.457, 0.04495), (-1.409, -1.466, 0.003657), (-1.292, -1.337, 0.1766), (-1.327, -1.36, 0.1641), (-1.358, -1.381, 0.1437), (-1.386, -1.399, 0.1164), (-1.409, -1.415, 0.083), (-1.426, -1.426, 0.04495), (1.361, -1.114, 0.003657), (1.356, -1.125, 0.04495), (-1.334, -1.345, 0.1641), (-1.37, -1.36, 0.1437), (-1.4, -1.373, 0.1164), (-1.426, -1.383, 0.083), (-1.445, -1.391, 0.04495), (1.348, -1.144, 0.083), (1.338, -1.169, 0.1164), (-1.299, -1.321, 0.1766), (-1.339, -1.329, 0.1641), (-1.377, -1.337, 0.1437), (-1.409, -1.343, 0.1164), (-1.436, -1.349, 0.083), (-1.456, -1.353, 0.04495), (-1.468, -1.355, 0.003657), (1.325, -1.2, 0.1437), (1.311, -1.235, 0.1641), (-1.379, -1.313, 0.1437), (-1.412, -1.313, 0.1164), (-1.44, -1.313, 0.083), (-1.46, -1.313, 0.04495), (-1.473, -1.313, 0.003657), (1.295, -1.273, 0.1766), (-1.339, -1.297, 0.1641), (-1.377, -1.289, 0.1437), (-1.409, -1.283, 0.1164), (-1.436, -1.277, 0.083), (-1.456, -1.273, 0.04495), (-1.468, -1.271, 0.003657), (-1.296, -1.297, 0.1766), (-1.334, -1.281, 0.1641), (-1.37, -1.266, 0.1437), (-1.4, -1.253, 0.1164), (-1.426, -1.243, 0.083), (-1.445, -1.235, 0.04495), (-1.292, -1.289, 0.1766), (-1.358, -1.245, 0.1437), (-1.386, -1.226, 0.1164), (-1.409, -1.211, 0.083), (-1.426, -1.2, 0.04495), (-1.316, -1.253, 0.1641), (-1.343, -1.226, 0.1437), (-1.367, -1.203, 0.1164), (-1.386, -1.184, 0.083), (-1.4, -1.169, 0.04495), (-1.409, -1.16, 0.003657), (-1.303, -1.243, 0.1641), (-1.325, -1.211, 0.1437), (-1.343, -1.184, 0.1164), (-1.358, -1.161, 0.083), (-1.377, -1.133, 0.003657), (-1.379, -1.13, -0.03928), (1.318, -1.114, 0.04495), (1.314, -1.133, 0.083), (-1.273, -1.273, 0.1766), (-1.303, -1.2, 0.1437), (-1.316, -1.169, 0.1164), (-1.327, -1.144, 0.083), (-1.334, -1.125, 0.04495), (-1.339, -1.114, 0.003657), (1.309, -1.16, 0.1164), (1.302, -1.193, 0.1437), (-1.273, -1.23, 0.1641), (-1.281, -1.193, 0.1437), (-1.287, -1.16, 0.1164), (-1.292, -1.133, 0.083), (-1.296, -1.114, 0.04495), (1.295, -1.23, 0.1641), (-1.257, -1.27, 0.1766), (-1.257, -1.229, 0.1641), (-1.257, -1.191, 0.1437), (-1.257, -1.157, 0.1164), (-1.257, -1.13, 0.083), (-1.257, -1.11, 0.04495), (-1.257, -1.093, -0.03928), (1.422, -1.253, 0.1164), (1.447, -1.243, 0.083), (1.466, -1.235, 0.04495), (1.398, -1.289, 0.1437), (1.431, -1.283, 0.1164), (1.458, -1.277, 0.083), (1.478, -1.273, 0.04495), (1.49, -1.271, 0.003657), (1.321, -1.313, 0.1766), (1.363, -1.313, 0.1641), (1.401, -1.313, 0.1437), (1.434, -1.313, 0.1164), (1.461, -1.313, 0.083), (1.494, -1.313, 0.003657), (1.361, -1.329, 0.1641), (1.398, -1.337, 0.1437), (1.431, -1.343, 0.1164), (1.458, -1.349, 0.083), (1.478, -1.353, 0.04495), (1.49, -1.355, 0.003657), (1.318, -1.329, 0.1766), (1.356, -1.345, 0.1641), (1.391, -1.36, 0.1437), (1.422, -1.373, 0.1164), (1.447, -1.383, 0.083), (1.466, -1.391, 0.04495), (1.314, -1.337, 0.1766), (1.38, -1.381, 0.1437), (1.408, -1.399, 0.1164), (1.43, -1.415, 0.083), (1.447, -1.426, 0.04495), (1.461, -1.435, -0.03928), (1.338, -1.373, 0.1641), (1.365, -1.399, 0.1437), (1.388, -1.423, 0.1164), (1.408, -1.442, 0.083), (1.422, -1.457, 0.04495), (1.431, -1.466, 0.003657), (1.346, -1.415, 0.1437), (1.365, -1.442, 0.1164), (1.38, -1.465, 0.083), (1.398, -1.492, 0.003657), (1.295, -1.353, 0.1766), (1.311, -1.391, 0.1641), (1.325, -1.426, 0.1437), (1.338, -1.457, 0.1164), (1.348, -1.482, 0.083), (1.356, -1.501, 0.04495), (1.361, -1.512, 0.003657), (1.295, -1.396, 0.1641), (1.302, -1.433, 0.1437), (1.309, -1.466, 0.1164), (1.314, -1.492, 0.083), (1.318, -1.512, 0.04495), (1.278, -1.397, 0.1641), (1.278, -1.435, 0.1437), (1.278, -1.469, 0.1164), (1.278, -1.496, 0.083), (1.278, -1.516, 0.04495), (1.278, -1.533, -0.03928), (1.27, -1.355, 0.1766), (1.254, -1.433, 0.1437), (1.248, -1.466, 0.1164), (1.243, -1.492, 0.083), (1.239, -1.512, 0.04495), (1.278, -1.313, 0.1808), (1.246, -1.391, 0.1641), (1.232, -1.426, 0.1437), (1.219, -1.457, 0.1164), (1.208, -1.482, 0.083), (1.201, -1.501, 0.04495), (1.196, -1.512, 0.003657), (1.232, -1.383, 0.1641), (1.21, -1.415, 0.1437), (1.177, -1.465, 0.083), (1.158, -1.492, 0.003657), (1.156, -1.496, -0.03928), (1.248, -1.343, 0.1766), (1.168, -1.423, 0.1164), (1.149, -1.442, 0.083), (1.135, -1.457, 0.04495), (1.126, -1.466, 0.003657), (1.243, -1.337, 0.1766), (1.208, -1.36, 0.1641), (1.177, -1.381, 0.1437), (1.149, -1.399, 0.1164), (1.126, -1.415, 0.083), (1.109, -1.426, 0.04495), (1.201, -1.345, 0.1641), (1.165, -1.36, 0.1437), (1.135, -1.373, 0.1164), (1.109, -1.383, 0.083), (1.09, -1.391, 0.04495), (1.236, -1.321, 0.1766), (1.196, -1.329, 0.1641), (1.158, -1.337, 0.1437), (1.126, -1.343, 0.1164), (1.099, -1.349, 0.083), (1.079, -1.353, 0.04495), (1.067, -1.355, 0.003657), (1.156, -1.313, 0.1437), (1.123, -1.313, 0.1164), (1.095, -1.313, 0.083), (1.075, -1.313, 0.04495), (1.062, -1.313, 0.003657), (1.196, -1.297, 0.1641), (1.158, -1.289, 0.1437), (1.126, -1.283, 0.1164), (1.099, -1.277, 0.083), (1.079, -1.273, 0.04495), (1.067, -1.271, 0.003657), (1.239, -1.297, 0.1766), (1.201, -1.281, 0.1641), (1.165, -1.266, 0.1437), (1.135, -1.253, 0.1164), (1.109, -1.243, 0.083), (1.09, -1.235, 0.04495), (1.243, -1.289, 0.1766), (1.177, -1.245, 0.1437), (1.149, -1.226, 0.1164), (1.126, -1.211, 0.083), (1.109, -1.2, 0.04495), (1.219, -1.253, 0.1641), (1.192, -1.226, 0.1437), (1.168, -1.203, 0.1164), (1.149, -1.184, 0.083), (1.135, -1.169, 0.04495), (1.126, -1.16, 0.003657), (1.232, -1.243, 0.1641), (1.21, -1.211, 0.1437), (1.192, -1.184, 0.1164), (1.177, -1.161, 0.083), (1.158, -1.133, 0.003657), (1.156, -1.13, -0.03928), (1.262, -1.273, 0.1766), (1.232, -1.2, 0.1437), (1.219, -1.169, 0.1164), (1.208, -1.144, 0.083), (1.201, -1.125, 0.04495), (1.196, -1.114, 0.003657), (1.262, -1.23, 0.1641), (1.254, -1.193, 0.1437), (1.248, -1.16, 0.1164), (1.243, -1.133, 0.083), (1.239, -1.114, 0.04495), (1.278, -1.27, 0.1766), (1.278, -1.229, 0.1641), (1.278, -1.191, 0.1437), (1.278, -1.157, 0.1164), (1.278, -1.13, 0.083), (1.278, -1.11, 0.04495), (1.278, -1.093, -0.03928)], [(1179, 974), (1177, 975), (981, 982), (984, 985), (974, 1007), (986, 987), (981, 987), (988, 983), (989, 985), (992, 993), (989, 993), (991, 988), (994, 995), (1012, 1013), (1016, 1017), (1021, 1013), (1027, 1028), (1028, 1021), (1029, 1030), (1051, 1001), (1041, 1042), (1045, 1046), (1007, 1001), (1050, 1046), (1008, 1007), (1052, 1053), (1057, 1058), (1022, 1015), (1058, 1050), (1051, 1101), (1083, 1084), (1088, 1089), (1087, 1082), (1088, 1084), (1093, 1094), (1092, 1087), (1094, 1088), (1095, 1096), (1110, 1111), (1131, 1132), (1102, 1101), (1146, 1147), (1152, 1153), (1124, 1118), (1152, 1147), (1160, 1161), (1152, 1161), (1170, 1171), (1078, 1170), (1078, 994), (1078, 1016), (1078, 1052), (1078, 1073), (1078, 1110), (1078, 1156), (1183, 1184), (1185, 1186), (1190, 1184), (1195, 1196), (1196, 1190), (1197, 1198), (1209, 1210), (1213, 1214), (1218, 1214), (1219, 1220), (1224, 1225), (1225, 1218), (1247, 1248), (1252, 1253), (1251, 1246), (1252, 1248), (1257, 1258), (1256, 1251), (1258, 1252), (1259, 1260), (1270, 1271), (1288, 1289), (1303, 1304), (1309, 1310), (1309, 1304), (1315, 1316), (1309, 1316), (1322, 1323), (1242, 1322), (1242, 1124), (1242, 980), (1242, 1185), (1242, 1219), (1242, 1237), (1242, 1270), (1242, 1311)], [(0, 2, 3, 1), (4, 5, 7, 6), (3, 2, 6, 7), (0, 1, 5, 4), (1, 3, 7, 5), (2, 0, 4, 6), (560, 559, 32, 33), (553, 314, 26), (24, 567, 40), (561, 560, 33, 34), (554, 553, 26, 27), (562, 561, 34, 35), (555, 554, 27, 28), (563, 562, 35, 36), (556, 555, 28, 29), (564, 563, 36, 37), (557, 556, 29, 30), (565, 564, 37, 38), (558, 557, 30, 31), (566, 565, 38, 39), (559, 558, 31, 32), (567, 566, 39, 40), (32, 31, 48, 49), (40, 39, 56, 57), (33, 32, 49, 50), (26, 314, 43), (24, 40, 57), (34, 33, 50, 51), (27, 26, 43, 44), (35, 34, 51, 52), (28, 27, 44, 45), (36, 35, 52, 53), (29, 28, 45, 46), (37, 36, 53, 54), (30, 29, 46, 47), (38, 37, 54, 55), (31, 30, 47, 48), (39, 38, 55, 56), (53, 52, 69, 70), (46, 45, 62, 63), (54, 53, 70, 71), (47, 46, 63, 64), (55, 54, 71, 72), (48, 47, 64, 65), (56, 55, 72, 73), (49, 48, 65, 66), (57, 56, 73, 74), (50, 49, 66, 67), (43, 314, 60), (24, 57, 74), (51, 50, 67, 68), (44, 43, 60, 61), (52, 51, 68, 69), (45, 44, 61, 62), (74, 73, 90, 91), (67, 66, 83, 84), (60, 314, 77), (24, 74, 91), (68, 67, 84, 85), (61, 60, 77, 78), (69, 68, 85, 86), (62, 61, 78, 79), (70, 69, 86, 87), (63, 62, 79, 80), (71, 70, 87, 88), (64, 63, 80, 81), (72, 71, 88, 89), (65, 64, 81, 82), (73, 72, 89, 90), (66, 65, 82, 83), (80, 79, 96, 97), (88, 87, 104, 105), (81, 80, 97, 98), (89, 88, 105, 106), (82, 81, 98, 99), (90, 89, 106, 107), (83, 82, 99, 100), (91, 90, 107, 108), (84, 83, 100, 101), (77, 314, 94), (24, 91, 108), (85, 84, 101, 102), (78, 77, 94, 95), (86, 85, 102, 103), (79, 78, 95, 96), (87, 86, 103, 104), (101, 100, 117, 118), (94, 314, 111), (24, 108, 125), (102, 101, 118, 119), (95, 94, 111, 112), (103, 102, 119, 120), (96, 95, 112, 113), (104, 103, 120, 121), (97, 96, 113, 114), (105, 104, 121, 122), (98, 97, 114, 115), (106, 105, 122, 123), (99, 98, 115, 116), (107, 106, 123, 124), (100, 99, 116, 117), (108, 107, 124, 125), (122, 121, 138, 139), (115, 114, 131, 132), (123, 122, 139, 140), (116, 115, 132, 133), (124, 123, 140, 141), (117, 116, 133, 134), (125, 124, 141, 142), (118, 117, 134, 135), (111, 314, 128), (24, 125, 142), (119, 118, 135, 136), (112, 111, 128, 129), (120, 119, 136, 137), (113, 112, 129, 130), (121, 120, 137, 138), (114, 113, 130, 131), (24, 142, 159), (136, 135, 152, 153), (129, 128, 145, 146), (137, 136, 153, 154), (130, 129, 146, 147), (138, 137, 154, 155), (131, 130, 147, 148), (139, 138, 155, 156), (132, 131, 148, 149), (140, 139, 156, 157), (133, 132, 149, 150), (141, 140, 157, 158), (134, 133, 150, 151), (142, 141, 158, 159), (135, 134, 151, 152), (128, 314, 145), (157, 156, 173, 174), (150, 149, 166, 167), (158, 157, 174, 175), (151, 150, 167, 168), (159, 158, 175, 176), (152, 151, 168, 169), (145, 314, 162), (24, 159, 176), (153, 152, 169, 170), (146, 145, 162, 163), (154, 153, 170, 171), (147, 146, 163, 164), (155, 154, 171, 172), (148, 147, 164, 165), (156, 155, 172, 173), (149, 148, 165, 166), (163, 162, 179, 180), (171, 170, 187, 188), (164, 163, 180, 181), (172, 171, 188, 189), (165, 164, 181, 182), (173, 172, 189, 190), (166, 165, 182, 183), (174, 173, 190, 191), (167, 166, 183, 184), (175, 174, 191, 192), (168, 167, 184, 185), (176, 175, 192, 193), (169, 168, 185, 186), (162, 314, 179), (24, 176, 193), (170, 169, 186, 187), (184, 183, 200, 201), (192, 191, 208, 209), (185, 184, 201, 202), (193, 192, 209, 210), (186, 185, 202, 203), (179, 314, 196), (24, 193, 210), (187, 186, 203, 204), (180, 179, 196, 197), (188, 187, 204, 205), (181, 180, 197, 198), (189, 188, 205, 206), (182, 181, 198, 199), (190, 189, 206, 207), (183, 182, 199, 200), (191, 190, 207, 208), (205, 204, 221, 222), (198, 197, 214, 215), (206, 205, 222, 223), (199, 198, 215, 216), (207, 206, 223, 224), (200, 199, 216, 217), (208, 207, 224, 225), (201, 200, 217, 218), (209, 208, 225, 226), (202, 201, 218, 219), (210, 209, 226, 227), (203, 202, 219, 220), (196, 314, 213), (24, 210, 227), (204, 203, 220, 221), (197, 196, 213, 214), (226, 225, 242, 243), (219, 218, 235, 236), (227, 226, 243, 244), (220, 219, 236, 237), (213, 314, 230), (24, 227, 244), (221, 220, 237, 238), (214, 213, 230, 231), (222, 221, 238, 239), (215, 214, 231, 232), (223, 222, 239, 240), (216, 215, 232, 233), (224, 223, 240, 241), (217, 216, 233, 234), (225, 224, 241, 242), (218, 217, 234, 235), (232, 231, 248, 249), (240, 239, 256, 257), (233, 232, 249, 250), (241, 240, 257, 258), (234, 233, 250, 251), (242, 241, 258, 259), (235, 234, 251, 252), (243, 242, 259, 260), (236, 235, 252, 253), (244, 243, 260, 261), (237, 236, 253, 254), (230, 314, 247), (24, 244, 261), (238, 237, 254, 255), (231, 230, 247, 248), (239, 238, 255, 256), (253, 252, 269, 270), (261, 260, 277, 278), (254, 253, 270, 271), (247, 314, 264), (24, 261, 278), (255, 254, 271, 272), (248, 247, 264, 265), (256, 255, 272, 273), (249, 248, 265, 266), (257, 256, 273, 274), (250, 249, 266, 267), (258, 257, 274, 275), (251, 250, 267, 268), (259, 258, 275, 276), (252, 251, 268, 269), (260, 259, 276, 277), (274, 273, 290, 291), (267, 266, 283, 284), (275, 274, 291, 292), (268, 267, 284, 285), (276, 275, 292, 293), (269, 268, 285, 286), (277, 276, 293, 294), (270, 269, 286, 287), (278, 277, 294, 295), (271, 270, 287, 288), (264, 314, 281), (24, 278, 295), (272, 271, 288, 289), (265, 264, 281, 282), (273, 272, 289, 290), (266, 265, 282, 283), (295, 294, 311, 312), (288, 287, 304, 305), (281, 314, 298), (24, 295, 312), (289, 288, 305, 306), (282, 281, 298, 299), (290, 289, 306, 307), (283, 282, 299, 300), (291, 290, 307, 308), (284, 283, 300, 301), (292, 291, 308, 309), (285, 284, 301, 302), (293, 292, 309, 310), (286, 285, 302, 303), (294, 293, 310, 311), (287, 286, 303, 304), (309, 308, 325, 326), (302, 301, 318, 319), (310, 309, 326, 327), (303, 302, 319, 320), (311, 310, 327, 328), (304, 303, 320, 321), (312, 311, 328, 329), (305, 304, 321, 322), (298, 314, 315), (24, 312, 329), (306, 305, 322, 323), (299, 298, 315, 316), (307, 306, 323, 324), (300, 299, 316, 317), (308, 307, 324, 325), (301, 300, 317, 318), (315, 314, 332), (24, 329, 346), (323, 322, 339, 340), (316, 315, 332, 333), (324, 323, 340, 341), (317, 316, 333, 334), (325, 324, 341, 342), (318, 317, 334, 335), (326, 325, 342, 343), (319, 318, 335, 336), (327, 326, 343, 344), (320, 319, 336, 337), (328, 327, 344, 345), (321, 320, 337, 338), (329, 328, 345, 346), (322, 321, 338, 339), (336, 335, 352, 353), (344, 343, 360, 361), (337, 336, 353, 354), (345, 344, 361, 362), (338, 337, 354, 355), (346, 345, 362, 363), (339, 338, 355, 356), (332, 314, 349), (24, 346, 363), (340, 339, 356, 357), (333, 332, 349, 350), (341, 340, 357, 358), (334, 333, 350, 351), (342, 341, 358, 359), (335, 334, 351, 352), (343, 342, 359, 360), (357, 356, 373, 374), (350, 349, 366, 367), (358, 357, 374, 375), (351, 350, 367, 368), (359, 358, 375, 376), (352, 351, 368, 369), (360, 359, 376, 377), (353, 352, 369, 370), (361, 360, 377, 378), (354, 353, 370, 371), (362, 361, 378, 379), (355, 354, 371, 372), (363, 362, 379, 380), (356, 355, 372, 373), (349, 314, 366), (24, 363, 380), (378, 377, 394, 395), (371, 370, 387, 388), (379, 378, 395, 396), (372, 371, 388, 389), (380, 379, 396, 397), (373, 372, 389, 390), (366, 314, 383), (24, 380, 397), (374, 373, 390, 391), (367, 366, 383, 384), (375, 374, 391, 392), (368, 367, 384, 385), (376, 375, 392, 393), (369, 368, 385, 386), (377, 376, 393, 394), (370, 369, 386, 387), (384, 383, 400, 401), (392, 391, 408, 409), (385, 384, 401, 402), (393, 392, 409, 410), (386, 385, 402, 403), (394, 393, 410, 411), (387, 386, 403, 404), (395, 394, 411, 412), (388, 387, 404, 405), (396, 395, 412, 413), (389, 388, 405, 406), (397, 396, 413, 414), (390, 389, 406, 407), (383, 314, 400), (24, 397, 414), (391, 390, 407, 408), (405, 404, 421, 422), (413, 412, 429, 430), (406, 405, 422, 423), (414, 413, 430, 431), (407, 406, 423, 424), (400, 314, 417), (24, 414, 431), (408, 407, 424, 425), (401, 400, 417, 418), (409, 408, 425, 426), (402, 401, 418, 419), (410, 409, 426, 427), (403, 402, 419, 420), (411, 410, 427, 428), (404, 403, 420, 421), (412, 411, 428, 429), (426, 425, 442, 443), (419, 418, 435, 436), (427, 426, 443, 444), (420, 419, 436, 437), (428, 427, 444, 445), (421, 420, 437, 438), (429, 428, 445, 446), (422, 421, 438, 439), (430, 429, 446, 447), (423, 422, 439, 440), (431, 430, 447, 448), (424, 423, 440, 441), (417, 314, 434), (24, 431, 448), (425, 424, 441, 442), (418, 417, 434, 435), (447, 446, 463, 464), (440, 439, 456, 457), (448, 447, 464, 465), (441, 440, 457, 458), (434, 314, 451), (24, 448, 465), (442, 441, 458, 459), (435, 434, 451, 452), (443, 442, 459, 460), (436, 435, 452, 453), (444, 443, 460, 461), (437, 436, 453, 454), (445, 444, 461, 462), (438, 437, 454, 455), (446, 445, 462, 463), (439, 438, 455, 456), (461, 460, 477, 478), (454, 453, 470, 471), (462, 461, 478, 479), (455, 454, 471, 472), (463, 462, 479, 480), (456, 455, 472, 473), (464, 463, 480, 481), (457, 456, 473, 474), (465, 464, 481, 482), (458, 457, 474, 475), (451, 314, 468), (24, 465, 482), (459, 458, 475, 476), (452, 451, 468, 469), (460, 459, 476, 477), (453, 452, 469, 470), (482, 481, 498, 499), (475, 474, 491, 492), (468, 314, 485), (24, 482, 499), (476, 475, 492, 493), (469, 468, 485, 486), (477, 476, 493, 494), (470, 469, 486, 487), (478, 477, 494, 495), (471, 470, 487, 488), (479, 478, 495, 496), (472, 471, 488, 489), (480, 479, 496, 497), (473, 472, 489, 490), (481, 480, 497, 498), (474, 473, 490, 491), (488, 487, 504, 505), (496, 495, 512, 513), (489, 488, 505, 506), (497, 496, 513, 514), (490, 489, 506, 507), (498, 497, 514, 515), (491, 490, 507, 508), (499, 498, 515, 516), (492, 491, 508, 509), (485, 314, 502), (24, 499, 516), (493, 492, 509, 510), (486, 485, 502, 503), (494, 493, 510, 511), (487, 486, 503, 504), (495, 494, 511, 512), (509, 508, 525, 526), (502, 314, 519), (24, 516, 533), (510, 509, 526, 527), (503, 502, 519, 520), (511, 510, 527, 528), (504, 503, 520, 521), (512, 511, 528, 529), (505, 504, 521, 522), (513, 512, 529, 530), (506, 505, 522, 523), (514, 513, 530, 531), (507, 506, 523, 524), (515, 514, 531, 532), (508, 507, 524, 525), (516, 515, 532, 533), (530, 529, 546, 547), (523, 522, 539, 540), (531, 530, 547, 548), (524, 523, 540, 541), (532, 531, 548, 549), (525, 524, 541, 542), (533, 532, 549, 550), (526, 525, 542, 543), (519, 314, 536), (24, 533, 550), (527, 526, 543, 544), (520, 519, 536, 537), (528, 527, 544, 545), (521, 520, 537, 538), (529, 528, 545, 546), (522, 521, 538, 539), (536, 314, 553), (24, 550, 567), (544, 543, 560, 561), (537, 536, 553, 554), (545, 544, 561, 562), (538, 537, 554, 555), (546, 545, 562, 563), (539, 538, 555, 556), (547, 546, 563, 564), (540, 539, 556, 557), (548, 547, 564, 565), (541, 540, 557, 558), (549, 548, 565, 566), (542, 541, 558, 559), (550, 549, 566, 567), (543, 542, 559, 560), (964, 963, 501, 500), (957, 746, 552), (568, 971, 433), (965, 964, 500, 484), (958, 957, 552, 551), (966, 965, 484, 483), (959, 958, 551, 535), (967, 966, 483, 467), (960, 959, 535, 534), (968, 967, 467, 466), (961, 960, 534, 518), (969, 968, 466, 450), (962, 961, 518, 517), (970, 969, 450, 449), (963, 962, 517, 501), (971, 970, 449, 433), (501, 517, 382, 381), (433, 449, 313, 297), (500, 501, 381, 365), (552, 746, 432), (568, 433, 297), (484, 500, 365, 364), (551, 552, 432, 416), (483, 484, 364, 348), (535, 551, 416, 415), (467, 483, 348, 347), (534, 535, 415, 399), (466, 467, 347, 331), (518, 534, 399, 398), (450, 466, 331, 330), (517, 518, 398, 382), (449, 450, 330, 313), (347, 348, 212, 211), (399, 415, 279, 263), (331, 347, 211, 195), (398, 399, 263, 262), (330, 331, 195, 194), (382, 398, 262, 246), (313, 330, 194, 178), (381, 382, 246, 245), (297, 313, 178, 177), (365, 381, 245, 229), (432, 746, 296), (568, 297, 177), (364, 365, 229, 228), (416, 432, 296, 280), (348, 364, 228, 212), (415, 416, 280, 279), (177, 178, 58, 42), (229, 245, 110, 109), (296, 746, 161), (568, 177, 42), (228, 229, 109, 93), (280, 296, 161, 160), (212, 228, 93, 92), (279, 280, 160, 144), (211, 212, 92, 76), (263, 279, 144, 143), (195, 211, 76, 75), (262, 263, 143, 127), (194, 195, 75, 59), (246, 262, 127, 126), (178, 194, 59, 58), (245, 246, 126, 110), (143, 144, 23, 22), (75, 76, 15, 14), (127, 143, 22, 21), (59, 75, 14, 13), (126, 127, 21, 20), (58, 59, 13, 12), (110, 126, 20, 19), (42, 58, 12, 11), (109, 110, 19, 18), (161, 746, 41), (568, 42, 11), (93, 109, 18, 17), (160, 161, 41, 25), (92, 93, 17, 16), (144, 160, 25, 23), (76, 92, 16, 15), (18, 19, 572, 573), (41, 746, 10), (568, 11, 580), (17, 18, 573, 574), (25, 41, 10, 9), (16, 17, 574, 575), (23, 25, 9, 8), (15, 16, 575, 576), (22, 23, 8, 569), (14, 15, 576, 577), (21, 22, 569, 570), (13, 14, 577, 578), (20, 21, 570, 571), (12, 13, 578, 579), (19, 20, 571, 572), (11, 12, 579, 580), (577, 576, 591, 592), (570, 569, 584, 585), (578, 577, 592, 593), (571, 570, 585, 586), (579, 578, 593, 594), (572, 571, 586, 587), (580, 579, 594, 595), (573, 572, 587, 588), (10, 746, 581), (568, 580, 595), (574, 573, 588, 589), (9, 10, 581, 582), (575, 574, 589, 590), (8, 9, 582, 583), (576, 575, 590, 591), (569, 8, 583, 584), (568, 595, 610), (589, 588, 603, 604), (582, 581, 596, 597), (590, 589, 604, 605), (583, 582, 597, 598), (591, 590, 605, 606), (584, 583, 598, 599), (592, 591, 606, 607), (585, 584, 599, 600), (593, 592, 607, 608), (586, 585, 600, 601), (594, 593, 608, 609), (587, 586, 601, 602), (595, 594, 609, 610), (588, 587, 602, 603), (581, 746, 596), (608, 607, 622, 623), (601, 600, 615, 616), (609, 608, 623, 624), (602, 601, 616, 617), (610, 609, 624, 625), (603, 602, 617, 618), (596, 746, 611), (568, 610, 625), (604, 603, 618, 619), (597, 596, 611, 612), (605, 604, 619, 620), (598, 597, 612, 613), (606, 605, 620, 621), (599, 598, 613, 614), (607, 606, 621, 622), (600, 599, 614, 615), (612, 611, 626, 627), (620, 619, 634, 635), (613, 612, 627, 628), (621, 620, 635, 636), (614, 613, 628, 629), (622, 621, 636, 637), (615, 614, 629, 630), (623, 622, 637, 638), (616, 615, 630, 631), (624, 623, 638, 639), (617, 616, 631, 632), (625, 624, 639, 640), (618, 617, 632, 633), (611, 746, 626), (568, 625, 640), (619, 618, 633, 634), (631, 630, 645, 646), (639, 638, 653, 654), (632, 631, 646, 647), (640, 639, 654, 655), (633, 632, 647, 648), (626, 746, 641), (568, 640, 655), (634, 633, 648, 649), (627, 626, 641, 642), (635, 634, 649, 650), (628, 627, 642, 643), (636, 635, 650, 651), (629, 628, 643, 644), (637, 636, 651, 652), (630, 629, 644, 645), (638, 637, 652, 653), (650, 649, 664, 665), (643, 642, 657, 658), (651, 650, 665, 666), (644, 643, 658, 659), (652, 651, 666, 667), (645, 644, 659, 660), (653, 652, 667, 668), (646, 645, 660, 661), (654, 653, 668, 669), (647, 646, 661, 662), (655, 654, 669, 670), (648, 647, 662, 663), (641, 746, 656), (568, 655, 670), (649, 648, 663, 664), (642, 641, 656, 657), (669, 668, 683, 684), (662, 661, 676, 677), (670, 669, 684, 685), (663, 662, 677, 678), (656, 746, 671), (568, 670, 685), (664, 663, 678, 679), (657, 656, 671, 672), (665, 664, 679, 680), (658, 657, 672, 673), (666, 665, 680, 681), (659, 658, 673, 674), (667, 666, 681, 682), (660, 659, 674, 675), (668, 667, 682, 683), (661, 660, 675, 676), (673, 672, 687, 688), (681, 680, 695, 696), (674, 673, 688, 689), (682, 681, 696, 697), (675, 674, 689, 690), (683, 682, 697, 698), (676, 675, 690, 691), (684, 683, 698, 699), (677, 676, 691, 692), (685, 684, 699, 700), (678, 677, 692, 693), (671, 746, 686), (568, 685, 700), (679, 678, 693, 694), (672, 671, 686, 687), (680, 679, 694, 695), (692, 691, 706, 707), (700, 699, 714, 715), (693, 692, 707, 708), (686, 746, 701), (568, 700, 715), (694, 693, 708, 709), (687, 686, 701, 702), (695, 694, 709, 710), (688, 687, 702, 703), (696, 695, 710, 711), (689, 688, 703, 704), (697, 696, 711, 712), (690, 689, 704, 705), (698, 697, 712, 713), (691, 690, 705, 706), (699, 698, 713, 714), (711, 710, 725, 726), (704, 703, 718, 719), (712, 711, 726, 727), (705, 704, 719, 720), (713, 712, 727, 728), (706, 705, 720, 721), (714, 713, 728, 729), (707, 706, 721, 722), (715, 714, 729, 730), (708, 707, 722, 723), (701, 746, 716), (568, 715, 730), (709, 708, 723, 724), (702, 701, 716, 717), (710, 709, 724, 725), (703, 702, 717, 718), (730, 729, 744, 745), (723, 722, 737, 738), (716, 746, 731), (568, 730, 745), (724, 723, 738, 739), (717, 716, 731, 732), (725, 724, 739, 740), (718, 717, 732, 733), (726, 725, 740, 741), (719, 718, 733, 734), (727, 726, 741, 742), (720, 719, 734, 735), (728, 727, 742, 743), (721, 720, 735, 736), (729, 728, 743, 744), (722, 721, 736, 737), (742, 741, 757, 758), (735, 734, 750, 751), (743, 742, 758, 759), (736, 735, 751, 752), (744, 743, 759, 760), (737, 736, 752, 753), (745, 744, 760, 761), (738, 737, 753, 754), (731, 746, 747), (568, 745, 761), (739, 738, 754, 755), (732, 731, 747, 748), (740, 739, 755, 756), (733, 732, 748, 749), (741, 740, 756, 757), (734, 733, 749, 750), (747, 746, 762), (568, 761, 776), (755, 754, 769, 770), (748, 747, 762, 763), (756, 755, 770, 771), (749, 748, 763, 764), (757, 756, 771, 772), (750, 749, 764, 765), (758, 757, 772, 773), (751, 750, 765, 766), (759, 758, 773, 774), (752, 751, 766, 767), (760, 759, 774, 775), (753, 752, 767, 768), (761, 760, 775, 776), (754, 753, 768, 769), (766, 765, 780, 781), (774, 773, 788, 789), (767, 766, 781, 782), (775, 774, 789, 790), (768, 767, 782, 783), (776, 775, 790, 791), (769, 768, 783, 784), (762, 746, 777), (568, 776, 791), (770, 769, 784, 785), (763, 762, 777, 778), (771, 770, 785, 786), (764, 763, 778, 779), (772, 771, 786, 787), (765, 764, 779, 780), (773, 772, 787, 788), (785, 784, 799, 800), (778, 777, 792, 793), (786, 785, 800, 801), (779, 778, 793, 794), (787, 786, 801, 802), (780, 779, 794, 795), (788, 787, 802, 803), (781, 780, 795, 796), (789, 788, 803, 804), (782, 781, 796, 797), (790, 789, 804, 805), (783, 782, 797, 798), (791, 790, 805, 806), (784, 783, 798, 799), (777, 746, 792), (568, 791, 806), (804, 803, 818, 819), (797, 796, 811, 812), (805, 804, 819, 820), (798, 797, 812, 813), (806, 805, 820, 821), (799, 798, 813, 814), (792, 746, 807), (568, 806, 821), (800, 799, 814, 815), (793, 792, 807, 808), (801, 800, 815, 816), (794, 793, 808, 809), (802, 801, 816, 817), (795, 794, 809, 810), (803, 802, 817, 818), (796, 795, 810, 811), (808, 807, 822, 823), (816, 815, 830, 831), (809, 808, 823, 824), (817, 816, 831, 832), (810, 809, 824, 825), (818, 817, 832, 833), (811, 810, 825, 826), (819, 818, 833, 834), (812, 811, 826, 827), (820, 819, 834, 835), (813, 812, 827, 828), (821, 820, 835, 836), (814, 813, 828, 829), (807, 746, 822), (568, 821, 836), (815, 814, 829, 830), (827, 826, 841, 842), (835, 834, 849, 850), (828, 827, 842, 843), (836, 835, 850, 851), (829, 828, 843, 844), (822, 746, 837), (568, 836, 851), (830, 829, 844, 845), (823, 822, 837, 838), (831, 830, 845, 846), (824, 823, 838, 839), (832, 831, 846, 847), (825, 824, 839, 840), (833, 832, 847, 848), (826, 825, 840, 841), (834, 833, 848, 849), (846, 845, 860, 861), (839, 838, 853, 854), (847, 846, 861, 862), (840, 839, 854, 855), (848, 847, 862, 863), (841, 840, 855, 856), (849, 848, 863, 864), (842, 841, 856, 857), (850, 849, 864, 865), (843, 842, 857, 858), (851, 850, 865, 866), (844, 843, 858, 859), (837, 746, 852), (568, 851, 866), (845, 844, 859, 860), (838, 837, 852, 853), (865, 864, 879, 880), (858, 857, 872, 873), (866, 865, 880, 881), (859, 858, 873, 874), (852, 746, 867), (568, 866, 881), (860, 859, 874, 875), (853, 852, 867, 868), (861, 860, 875, 876), (854, 853, 868, 869), (862, 861, 876, 877), (855, 854, 869, 870), (863, 862, 877, 878), (856, 855, 870, 871), (864, 863, 878, 879), (857, 856, 871, 872), (877, 876, 891, 892), (870, 869, 884, 885), (878, 877, 892, 893), (871, 870, 885, 886), (879, 878, 893, 894), (872, 871, 886, 887), (880, 879, 894, 895), (873, 872, 887, 888), (881, 880, 895, 896), (874, 873, 888, 889), (867, 746, 882), (568, 881, 896), (875, 874, 889, 890), (868, 867, 882, 883), (876, 875, 890, 891), (869, 868, 883, 884), (896, 895, 910, 911), (889, 888, 903, 904), (882, 746, 897), (568, 896, 911), (890, 889, 904, 905), (883, 882, 897, 898), (891, 890, 905, 906), (884, 883, 898, 899), (892, 891, 906, 907), (885, 884, 899, 900), (893, 892, 907, 908), (886, 885, 900, 901), (894, 893, 908, 909), (887, 886, 901, 902), (895, 894, 909, 910), (888, 887, 902, 903), (900, 899, 914, 915), (908, 907, 922, 923), (901, 900, 915, 916), (909, 908, 923, 924), (902, 901, 916, 917), (910, 909, 924, 925), (903, 902, 917, 918), (911, 910, 925, 926), (904, 903, 918, 919), (897, 746, 912), (568, 911, 926), (905, 904, 919, 920), (898, 897, 912, 913), (906, 905, 920, 921), (899, 898, 913, 914), (907, 906, 921, 922), (919, 918, 933, 934), (912, 746, 927), (568, 926, 941), (920, 919, 934, 935), (913, 912, 927, 928), (921, 920, 935, 936), (914, 913, 928, 929), (922, 921, 936, 937), (915, 914, 929, 930), (923, 922, 937, 938), (916, 915, 930, 931), (924, 923, 938, 939), (917, 916, 931, 932), (925, 924, 939, 940), (918, 917, 932, 933), (926, 925, 940, 941), (938, 937, 952, 953), (931, 930, 945, 946), (939, 938, 953, 954), (932, 931, 946, 947), (940, 939, 954, 955), (933, 932, 947, 948), (941, 940, 955, 956), (934, 933, 948, 949), (927, 746, 942), (568, 941, 956), (935, 934, 949, 950), (928, 927, 942, 943), (936, 935, 950, 951), (929, 928, 943, 944), (937, 936, 951, 952), (930, 929, 944, 945), (942, 746, 957), (568, 956, 971), (950, 949, 964, 965), (943, 942, 957, 958), (951, 950, 965, 966), (944, 943, 958, 959), (952, 951, 966, 967), (945, 944, 959, 960), (953, 952, 967, 968), (946, 945, 960, 961), (954, 953, 968, 969), (947, 946, 961, 962), (955, 954, 969, 970), (948, 947, 962, 963), (956, 955, 970, 971), (949, 948, 963, 964), (1174, 1173, 977, 978), (1175, 1174, 978, 979), (978, 977, 982, 983), (979, 978, 983, 984), (991, 990, 997, 998), (992, 991, 998, 999), (996, 995, 1002, 1003), (997, 996, 1003, 1004), (998, 997, 1004, 1005), (999, 998, 1005, 1006), (1005, 1004, 1010, 1011), (1006, 1005, 1011, 1012), (1004, 1003, 1009, 1010), (1010, 1009, 1018, 1019), (1011, 1010, 1019, 1020), (1018, 1017, 1023, 1024), (1019, 1018, 1024, 1025), (1020, 1019, 1025, 1026), (1024, 1023, 1030, 1031), (1025, 1024, 1031, 1032), (1026, 1025, 1032, 1033), (1027, 1026, 1033, 1034), (1034, 1033, 1038, 1039), (1029, 1078, 1035), (1032, 1031, 1036, 1037), (1033, 1032, 1037, 1038), (1037, 1036, 1042, 1043), (1038, 1037, 1043, 1044), (1039, 1038, 1044, 1045), (1043, 1042, 1047, 1048), (1044, 1043, 1048, 1049), (1048, 1047, 1054, 1055), (1049, 1048, 1055, 1056), (1054, 1053, 1061, 1062), (1055, 1054, 1062, 1063), (1056, 1055, 1063, 1064), (1057, 1056, 1064, 1065), (1063, 1062, 1068, 1069), (1064, 1063, 1069, 1070), (1065, 1064, 1070, 1071), (1062, 1061, 1067, 1068), (1069, 1068, 1074, 1075), (1070, 1069, 1075, 1076), (1071, 1070, 1076, 1077), (1076, 1075, 1081, 1082), (1077, 1076, 1082, 1083), (1075, 1074, 1080, 1081), (1080, 1079, 1085, 1086), (1092, 1091, 1098, 1099), (1093, 1092, 1099, 1100), (1090, 1078, 1095), (1100, 1099, 1106, 1107), (1097, 1096, 1103, 1104), (1098, 1097, 1104, 1105), (1099, 1098, 1105, 1106), (1104, 1103, 1111, 1112), (1105, 1104, 1112, 1113), (1106, 1105, 1113, 1114), (1107, 1106, 1114, 1115), (1115, 1114, 1121, 1122), (1116, 1115, 1122, 1123), (1113, 1112, 1119, 1120), (1114, 1113, 1120, 1121), (1120, 1119, 1126, 1127), (1121, 1120, 1127, 1128), (1122, 1121, 1128, 1129), (1123, 1122, 1129, 1130), (1126, 1125, 1132, 1133), (1127, 1126, 1133, 1134), (1128, 1127, 1134, 1135), (1129, 1128, 1135, 1136), (1134, 1133, 1138, 1139), (1135, 1134, 1139, 1140), (1136, 1135, 1140, 1141), (1131, 1078, 1137), (1139, 1138, 1143, 1144), (1140, 1139, 1144, 1145), (1141, 1140, 1145, 1146), (1144, 1143, 1149, 1150), (1145, 1144, 1150, 1151), (1143, 1142, 1148, 1149), (1150, 1149, 1157, 1158), (1151, 1150, 1158, 1159), (1159, 1158, 1166, 1167), (1160, 1159, 1167, 1168), (1158, 1157, 1165, 1166), (1165, 1164, 1171, 1172), (1166, 1165, 1172, 1173), (1167, 1166, 1173, 1174), (1168, 1167, 1174, 1175), (1324, 1323, 1169, 1163), (1325, 1324, 1163, 1162), (1326, 1325, 1162, 1155), (1327, 1326, 1155, 1154), (1163, 1169, 1118, 1117), (1162, 1163, 1117, 1109), (1155, 1162, 1109, 1108), (1154, 1155, 1108, 1102), (1109, 1117, 1066, 1060), (1108, 1109, 1060, 1059), (1060, 1066, 1015, 1014), (1059, 1060, 1014, 1008), (1014, 1015, 976, 975), (1178, 1177, 1181, 1182), (1179, 1178, 1182, 1183), (1181, 1180, 1187, 1188), (1182, 1181, 1188, 1189), (1187, 1186, 1191, 1192), (1188, 1187, 1192, 1193), (1189, 1188, 1193, 1194), (1192, 1191, 1198, 1199), (1193, 1192, 1199, 1200), (1194, 1193, 1200, 1201), (1195, 1194, 1201, 1202), (1202, 1201, 1206, 1207), (1197, 1242, 1203), (1200, 1199, 1204, 1205), (1201, 1200, 1205, 1206), (1205, 1204, 1210, 1211), (1206, 1205, 1211, 1212), (1207, 1206, 1212, 1213), (1211, 1210, 1215, 1216), (1212, 1211, 1216, 1217), (1216, 1215, 1221, 1222), (1217, 1216, 1222, 1223), (1221, 1220, 1226, 1227), (1222, 1221, 1227, 1228), (1223, 1222, 1228, 1229), (1224, 1223, 1229, 1230), (1228, 1227, 1232, 1233), (1229, 1228, 1233, 1234), (1230, 1229, 1234, 1235), (1227, 1226, 1231, 1232), (1233, 1232, 1238, 1239), (1234, 1233, 1239, 1240), (1235, 1234, 1240, 1241), (1240, 1239, 1245, 1246), (1241, 1240, 1246, 1247), (1239, 1238, 1244, 1245), (1244, 1243, 1249, 1250), (1256, 1255, 1262, 1263), (1257, 1256, 1263, 1264), (1254, 1242, 1259), (1264, 1263, 1268, 1269), (1261, 1260, 1265, 1266), (1262, 1261, 1266, 1267), (1263, 1262, 1267, 1268), (1266, 1265, 1271, 1272), (1267, 1266, 1272, 1273), (1268, 1267, 1273, 1274), (1269, 1268, 1274, 1275), (1275, 1274, 1279, 1280), (1276, 1275, 1280, 1281), (1273, 1272, 1277, 1278), (1274, 1273, 1278, 1279), (1278, 1277, 1283, 1284), (1279, 1278, 1284, 1285), (1280, 1279, 1285, 1286), (1281, 1280, 1286, 1287), (1283, 1282, 1289, 1290), (1284, 1283, 1290, 1291), (1285, 1284, 1291, 1292), (1286, 1285, 1292, 1293), (1291, 1290, 1295, 1296), (1292, 1291, 1296, 1297), (1293, 1292, 1297, 1298), (1288, 1242, 1294), (1296, 1295, 1300, 1301), (1297, 1296, 1301, 1302), (1298, 1297, 1302, 1303), (1301, 1300, 1306, 1307), (1302, 1301, 1307, 1308), (1300, 1299, 1305, 1306), (1307, 1306, 1312, 1313), (1308, 1307, 1313, 1314), (1314, 1313, 1319, 1320), (1315, 1314, 1320, 1321), (1313, 1312, 1318, 1319), (1318, 1317, 1323, 1324), (1319, 1318, 1324, 1325), (1320, 1319, 1325, 1326), (1321, 1320, 1326, 1327)])
me_plane.materials.append(mat_metal)
me_plane.use_remesh_preserve_volume = False
me_plane.use_remesh_preserve_attributes = False
me_plane.use_mirror_vertex_groups = False
me_plane.update()
me_cube = bpy.data.meshes.new('Cube')
me_cube.from_pydata([(1.0, 1.0, -1.0), (1.0, -1.0, -1.0), (-1.0, -1.0, -1.0), (-1.0, 1.0, -1.0), (1.0, 1.0, 1.0), (1.0, -1.0, 1.0), (-1.0, -1.0, 1.0), (-1.0, 1.0, 1.0)], [], [(0, 1, 2, 3), (4, 7, 6, 5), (0, 4, 5, 1), (1, 5, 6, 2), (2, 6, 7, 3), (4, 0, 3, 7)])
me_cube.materials.append(mat_material)
me_cube.use_remesh_preserve_volume = False
me_cube.use_remesh_preserve_attributes = False
me_cube.use_mirror_vertex_groups = False
me_cube.update()

# ---- objects
ob_plane = bpy.data.objects.new('Plane', me_plane)
ob_cube = bpy.data.objects.new('Cube', me_cube)
ob_lamp = bpy.data.objects.new('Lamp', light_lamp)
ob_camera = bpy.data.objects.new('Camera', cam_camera)

# ---- transforms, parenting, visibility, modifiers, constraints
ob_plane.location = (0.005066, -1.137, -1.748)
ob_plane.lineart.crease_threshold = 0.0
ob_cube.location = (0.0, -0.8243, -3.68)
ob_cube.scale = (1.894, 2.274, 1.814)
ob_cube.lock_rotations_4d = False
ob_cube.empty_display_type = 'ARROWS'
ob_cube.lineart.crease_threshold = 0.0
ob_lamp.location = (0.0, -4.888, 5.904)
ob_lamp.rotation_euler = (0.3979, -7.836e-18, 1.383e-19)
ob_lamp.scale = (333.0, 1.0, 1.0)
ob_lamp.lock_rotations_4d = False
ob_lamp.empty_display_type = 'ARROWS'
ob_lamp.color = (0.0, 0.0, 0.0, 0.0)
ob_lamp.lineart.crease_threshold = 0.0
ob_camera.location = (0.0, -4.059, 5.344)
ob_camera.rotation_euler = (0.6564, -9.717e-17, 2.239e-17)
ob_camera.lock_rotations_4d = False
ob_camera.empty_display_type = 'ARROWS'
ob_camera.color = (0.0, 0.0, 0.0, 0.0)
ob_camera.display_type = 'WIRE'
ob_camera.lineart.crease_threshold = 0.0

# ---- collection membership
col_collection_1.objects.link(ob_plane)
col_collection_1.objects.link(ob_cube)
col_collection_1.objects.link(ob_lamp)
col_collection_1.objects.link(ob_camera)

# ---- scene / render settings (as saved in the file)
scene.camera = ob_camera
scene.frame_start = 0; scene.frame_end = 20; scene.frame_set(0)
scene.render.engine = 'BLENDER_EEVEE_NEXT'
scene.render.resolution_x = 90
scene.render.resolution_y = 180
scene.render.dither_intensity = 0.0
scene.render.film_transparent = True
scene.cycles.use_denoising = False
scene.cycles.samples = 128
scene.cycles.sampling_pattern = 'TABULATED_SOBOL'
scene.cycles.light_sampling_threshold = 0.0
scene.cycles.use_adaptive_sampling = False
scene.cycles.use_light_tree = False
scene.cycles.blur_glossy = 0.0
scene.cycles.sample_clamp_indirect = 0.0
scene.view_settings.view_transform = 'Standard'
bpy.context.view_layer.update()
